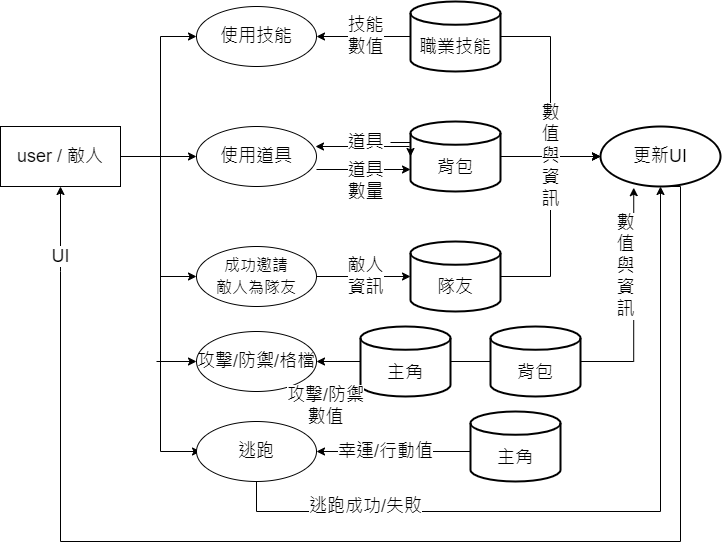

The diagram above was exported from draw.io. Its source (the exported page's mxGraphModel, read from the mxfile embedded in the PNG):
<mxGraphModel dx="1038" dy="579" grid="1" gridSize="10" guides="1" tooltips="1" connect="1" arrows="1" fold="1" page="1" pageScale="1" pageWidth="1654" pageHeight="1169" math="0" shadow="0">
  <root>
    <mxCell id="0H1nAe8jeXSoN0RtCLYn-0" />
    <mxCell id="0H1nAe8jeXSoN0RtCLYn-1" parent="0H1nAe8jeXSoN0RtCLYn-0" />
    <mxCell id="0H1nAe8jeXSoN0RtCLYn-37" style="edgeStyle=orthogonalEdgeStyle;rounded=0;orthogonalLoop=1;jettySize=auto;html=1;exitX=1;exitY=0.5;exitDx=0;exitDy=0;entryX=0;entryY=0.5;entryDx=0;entryDy=0;fontSize=16;" parent="0H1nAe8jeXSoN0RtCLYn-1" source="0H1nAe8jeXSoN0RtCLYn-40" target="0H1nAe8jeXSoN0RtCLYn-51" edge="1">
      <mxGeometry relative="1" as="geometry">
        <Array as="points">
          <mxPoint x="560" y="415" />
          <mxPoint x="560" y="295" />
        </Array>
      </mxGeometry>
    </mxCell>
    <mxCell id="0H1nAe8jeXSoN0RtCLYn-38" style="edgeStyle=orthogonalEdgeStyle;rounded=0;orthogonalLoop=1;jettySize=auto;html=1;exitX=1;exitY=0.5;exitDx=0;exitDy=0;entryX=0;entryY=0.5;entryDx=0;entryDy=0;fontSize=16;" parent="0H1nAe8jeXSoN0RtCLYn-1" source="0H1nAe8jeXSoN0RtCLYn-40" target="0H1nAe8jeXSoN0RtCLYn-53" edge="1">
      <mxGeometry relative="1" as="geometry" />
    </mxCell>
    <mxCell id="0H1nAe8jeXSoN0RtCLYn-39" style="edgeStyle=orthogonalEdgeStyle;rounded=0;orthogonalLoop=1;jettySize=auto;html=1;exitX=1;exitY=0.5;exitDx=0;exitDy=0;entryX=0;entryY=0.5;entryDx=0;entryDy=0;fontSize=16;" parent="0H1nAe8jeXSoN0RtCLYn-1" source="0H1nAe8jeXSoN0RtCLYn-40" target="0H1nAe8jeXSoN0RtCLYn-50" edge="1">
      <mxGeometry relative="1" as="geometry">
        <Array as="points">
          <mxPoint x="560" y="415" />
          <mxPoint x="560" y="535" />
        </Array>
      </mxGeometry>
    </mxCell>
    <mxCell id="0H1nAe8jeXSoN0RtCLYn-40" value="user / 敵人" style="rounded=0;whiteSpace=wrap;html=1;labelBorderColor=none;fontSize=18;" parent="0H1nAe8jeXSoN0RtCLYn-1" vertex="1">
      <mxGeometry x="400" y="385" width="120" height="60" as="geometry" />
    </mxCell>
    <mxCell id="0H1nAe8jeXSoN0RtCLYn-41" style="edgeStyle=orthogonalEdgeStyle;rounded=0;orthogonalLoop=1;jettySize=auto;html=1;exitX=0;exitY=0.5;exitDx=0;exitDy=0;exitPerimeter=0;entryX=1;entryY=0.5;entryDx=0;entryDy=0;fontSize=16;" parent="0H1nAe8jeXSoN0RtCLYn-1" source="0H1nAe8jeXSoN0RtCLYn-43" target="0H1nAe8jeXSoN0RtCLYn-51" edge="1">
      <mxGeometry relative="1" as="geometry" />
    </mxCell>
    <mxCell id="0H1nAe8jeXSoN0RtCLYn-42" style="edgeStyle=orthogonalEdgeStyle;rounded=0;orthogonalLoop=1;jettySize=auto;html=1;exitX=1;exitY=0.5;exitDx=0;exitDy=0;exitPerimeter=0;entryX=0;entryY=0.5;entryDx=0;entryDy=0;" parent="0H1nAe8jeXSoN0RtCLYn-1" source="0H1nAe8jeXSoN0RtCLYn-43" target="0H1nAe8jeXSoN0RtCLYn-59" edge="1">
      <mxGeometry relative="1" as="geometry" />
    </mxCell>
    <mxCell id="0H1nAe8jeXSoN0RtCLYn-43" value="&lt;br&gt;職業技能" style="strokeWidth=2;html=1;shape=mxgraph.flowchart.database;whiteSpace=wrap;fontSize=18;" parent="0H1nAe8jeXSoN0RtCLYn-1" vertex="1">
      <mxGeometry x="810" y="260" width="90" height="70" as="geometry" />
    </mxCell>
    <mxCell id="0H1nAe8jeXSoN0RtCLYn-44" style="edgeStyle=orthogonalEdgeStyle;rounded=0;orthogonalLoop=1;jettySize=auto;html=1;exitX=0;exitY=0.5;exitDx=0;exitDy=0;exitPerimeter=0;entryX=1;entryY=0.5;entryDx=0;entryDy=0;fontSize=16;" parent="0H1nAe8jeXSoN0RtCLYn-1" edge="1">
      <mxGeometry relative="1" as="geometry">
        <mxPoint x="809" y="405" as="sourcePoint" />
        <mxPoint x="715" y="405" as="targetPoint" />
      </mxGeometry>
    </mxCell>
    <mxCell id="0H1nAe8jeXSoN0RtCLYn-45" style="edgeStyle=orthogonalEdgeStyle;rounded=0;orthogonalLoop=1;jettySize=auto;html=1;exitX=1;exitY=0.5;exitDx=0;exitDy=0;exitPerimeter=0;entryX=0;entryY=0.5;entryDx=0;entryDy=0;" parent="0H1nAe8jeXSoN0RtCLYn-1" source="0H1nAe8jeXSoN0RtCLYn-46" target="0H1nAe8jeXSoN0RtCLYn-59" edge="1">
      <mxGeometry relative="1" as="geometry" />
    </mxCell>
    <mxCell id="0H1nAe8jeXSoN0RtCLYn-46" value="&lt;br&gt;背包" style="strokeWidth=2;html=1;shape=mxgraph.flowchart.database;whiteSpace=wrap;fontSize=18;" parent="0H1nAe8jeXSoN0RtCLYn-1" vertex="1">
      <mxGeometry x="810" y="380" width="90" height="70" as="geometry" />
    </mxCell>
    <mxCell id="0H1nAe8jeXSoN0RtCLYn-47" value="技能&lt;br&gt;數值" style="text;html=1;align=center;verticalAlign=middle;resizable=0;points=[];autosize=1;strokeColor=none;fillColor=none;fontSize=18;labelBackgroundColor=default;" parent="0H1nAe8jeXSoN0RtCLYn-1" vertex="1">
      <mxGeometry x="740" y="270" width="50" height="50" as="geometry" />
    </mxCell>
    <mxCell id="Vuwowr7IK2e8kgyZSnTB-20" value="" style="edgeStyle=orthogonalEdgeStyle;rounded=0;orthogonalLoop=1;jettySize=auto;html=1;" parent="0H1nAe8jeXSoN0RtCLYn-1" source="0H1nAe8jeXSoN0RtCLYn-48" target="0H1nAe8jeXSoN0RtCLYn-46" edge="1">
      <mxGeometry relative="1" as="geometry" />
    </mxCell>
    <mxCell id="0H1nAe8jeXSoN0RtCLYn-48" value="道具" style="text;html=1;align=center;verticalAlign=middle;resizable=0;points=[];autosize=1;strokeColor=none;fillColor=none;fontSize=18;labelBackgroundColor=default;" parent="0H1nAe8jeXSoN0RtCLYn-1" vertex="1">
      <mxGeometry x="740" y="386" width="50" height="30" as="geometry" />
    </mxCell>
    <mxCell id="0H1nAe8jeXSoN0RtCLYn-49" style="edgeStyle=orthogonalEdgeStyle;rounded=0;orthogonalLoop=1;jettySize=auto;html=1;exitX=1;exitY=0.5;exitDx=0;exitDy=0;entryX=0;entryY=0.5;entryDx=0;entryDy=0;entryPerimeter=0;fontSize=16;" parent="0H1nAe8jeXSoN0RtCLYn-1" source="0H1nAe8jeXSoN0RtCLYn-50" target="0H1nAe8jeXSoN0RtCLYn-56" edge="1">
      <mxGeometry relative="1" as="geometry" />
    </mxCell>
    <mxCell id="0H1nAe8jeXSoN0RtCLYn-50" value="&lt;font style=&quot;font-size: 16px;&quot;&gt;成功邀請&lt;br&gt;敵人為隊友&lt;/font&gt;" style="ellipse;whiteSpace=wrap;html=1;fontSize=18;rounded=0;labelBorderColor=none;" parent="0H1nAe8jeXSoN0RtCLYn-1" vertex="1">
      <mxGeometry x="596" y="505" width="120" height="60" as="geometry" />
    </mxCell>
    <mxCell id="0H1nAe8jeXSoN0RtCLYn-51" value="&lt;span style=&quot;&quot;&gt;使用技能&lt;/span&gt;" style="ellipse;whiteSpace=wrap;html=1;fontSize=18;rounded=0;labelBorderColor=none;" parent="0H1nAe8jeXSoN0RtCLYn-1" vertex="1">
      <mxGeometry x="596" y="265" width="120" height="60" as="geometry" />
    </mxCell>
    <mxCell id="0H1nAe8jeXSoN0RtCLYn-52" style="edgeStyle=orthogonalEdgeStyle;rounded=0;orthogonalLoop=1;jettySize=auto;html=1;exitX=1;exitY=0.5;exitDx=0;exitDy=0;entryX=0;entryY=0.5;entryDx=0;entryDy=0;entryPerimeter=0;fontSize=16;" parent="0H1nAe8jeXSoN0RtCLYn-1" edge="1">
      <mxGeometry relative="1" as="geometry">
        <mxPoint x="716" y="428" as="sourcePoint" />
        <mxPoint x="810" y="428" as="targetPoint" />
      </mxGeometry>
    </mxCell>
    <mxCell id="0H1nAe8jeXSoN0RtCLYn-53" value="&lt;span style=&quot;&quot;&gt;使用道具&lt;/span&gt;" style="ellipse;whiteSpace=wrap;html=1;fontSize=18;rounded=0;labelBorderColor=none;" parent="0H1nAe8jeXSoN0RtCLYn-1" vertex="1">
      <mxGeometry x="596" y="385" width="120" height="60" as="geometry" />
    </mxCell>
    <mxCell id="0H1nAe8jeXSoN0RtCLYn-54" value="道具&lt;br&gt;數量" style="text;html=1;align=center;verticalAlign=middle;resizable=0;points=[];autosize=1;strokeColor=none;fillColor=none;fontSize=18;labelBackgroundColor=default;" parent="0H1nAe8jeXSoN0RtCLYn-1" vertex="1">
      <mxGeometry x="740" y="415" width="50" height="50" as="geometry" />
    </mxCell>
    <mxCell id="0H1nAe8jeXSoN0RtCLYn-55" style="edgeStyle=orthogonalEdgeStyle;rounded=0;orthogonalLoop=1;jettySize=auto;html=1;exitX=1;exitY=0.5;exitDx=0;exitDy=0;exitPerimeter=0;entryX=0;entryY=0.5;entryDx=0;entryDy=0;" parent="0H1nAe8jeXSoN0RtCLYn-1" source="0H1nAe8jeXSoN0RtCLYn-56" target="0H1nAe8jeXSoN0RtCLYn-59" edge="1">
      <mxGeometry relative="1" as="geometry" />
    </mxCell>
    <mxCell id="0H1nAe8jeXSoN0RtCLYn-56" value="&lt;br&gt;隊友" style="strokeWidth=2;html=1;shape=mxgraph.flowchart.database;whiteSpace=wrap;fontSize=18;" parent="0H1nAe8jeXSoN0RtCLYn-1" vertex="1">
      <mxGeometry x="810" y="500" width="90" height="70" as="geometry" />
    </mxCell>
    <mxCell id="0H1nAe8jeXSoN0RtCLYn-57" value="&lt;font style=&quot;font-size: 18px;&quot;&gt;敵人&lt;br&gt;資訊&lt;/font&gt;" style="text;html=1;align=center;verticalAlign=middle;resizable=0;points=[];autosize=1;strokeColor=none;fillColor=none;fontSize=16;labelBackgroundColor=default;" parent="0H1nAe8jeXSoN0RtCLYn-1" vertex="1">
      <mxGeometry x="740" y="510" width="50" height="50" as="geometry" />
    </mxCell>
    <mxCell id="0H1nAe8jeXSoN0RtCLYn-58" style="edgeStyle=orthogonalEdgeStyle;rounded=0;orthogonalLoop=1;jettySize=auto;html=1;exitX=0.5;exitY=1;exitDx=0;exitDy=0;entryX=0.5;entryY=1;entryDx=0;entryDy=0;fontSize=18;startArrow=none;" parent="0H1nAe8jeXSoN0RtCLYn-1" source="0H1nAe8jeXSoN0RtCLYn-61" target="0H1nAe8jeXSoN0RtCLYn-40" edge="1">
      <mxGeometry relative="1" as="geometry">
        <Array as="points">
          <mxPoint x="460" y="515" />
          <mxPoint x="460" y="515" />
        </Array>
      </mxGeometry>
    </mxCell>
    <mxCell id="0H1nAe8jeXSoN0RtCLYn-59" value="更新UI" style="ellipse;whiteSpace=wrap;html=1;fontSize=18;strokeWidth=2;" parent="0H1nAe8jeXSoN0RtCLYn-1" vertex="1">
      <mxGeometry x="1000" y="385" width="120" height="60" as="geometry" />
    </mxCell>
    <mxCell id="0H1nAe8jeXSoN0RtCLYn-60" value="數&lt;br&gt;值&lt;br&gt;與&lt;br&gt;資&lt;br&gt;訊" style="text;html=1;align=center;verticalAlign=middle;resizable=0;points=[];autosize=1;strokeColor=none;fillColor=none;fontSize=18;labelBackgroundColor=default;" parent="0H1nAe8jeXSoN0RtCLYn-1" vertex="1">
      <mxGeometry x="935" y="355" width="30" height="120" as="geometry" />
    </mxCell>
    <mxCell id="0H1nAe8jeXSoN0RtCLYn-61" value="UI" style="text;html=1;align=center;verticalAlign=middle;resizable=0;points=[];autosize=1;strokeColor=none;fillColor=none;fontSize=18;labelBackgroundColor=default;" parent="0H1nAe8jeXSoN0RtCLYn-1" vertex="1">
      <mxGeometry x="445" y="500" width="30" height="30" as="geometry" />
    </mxCell>
    <mxCell id="0H1nAe8jeXSoN0RtCLYn-62" value="" style="edgeStyle=orthogonalEdgeStyle;rounded=0;orthogonalLoop=1;jettySize=auto;html=1;exitX=0.5;exitY=1;exitDx=0;exitDy=0;entryX=0.5;entryY=1;entryDx=0;entryDy=0;fontSize=18;endArrow=none;" parent="0H1nAe8jeXSoN0RtCLYn-1" source="0H1nAe8jeXSoN0RtCLYn-59" target="0H1nAe8jeXSoN0RtCLYn-61" edge="1">
      <mxGeometry relative="1" as="geometry">
        <mxPoint x="1240" y="446" as="sourcePoint" />
        <mxPoint x="460" y="445" as="targetPoint" />
        <Array as="points">
          <mxPoint x="1080" y="445" />
          <mxPoint x="1080" y="800" />
          <mxPoint x="460" y="800" />
        </Array>
      </mxGeometry>
    </mxCell>
    <mxCell id="Vuwowr7IK2e8kgyZSnTB-2" value="攻擊/防禦/格檔" style="ellipse;whiteSpace=wrap;html=1;fontSize=18;rounded=0;labelBorderColor=none;" parent="0H1nAe8jeXSoN0RtCLYn-1" vertex="1">
      <mxGeometry x="596" y="590" width="120" height="60" as="geometry" />
    </mxCell>
    <mxCell id="Vuwowr7IK2e8kgyZSnTB-3" value="" style="endArrow=none;html=1;rounded=0;" parent="0H1nAe8jeXSoN0RtCLYn-1" edge="1">
      <mxGeometry width="50" height="50" relative="1" as="geometry">
        <mxPoint x="560" y="620" as="sourcePoint" />
        <mxPoint x="560" y="530" as="targetPoint" />
        <Array as="points" />
      </mxGeometry>
    </mxCell>
    <mxCell id="Vuwowr7IK2e8kgyZSnTB-31" style="edgeStyle=orthogonalEdgeStyle;rounded=0;orthogonalLoop=1;jettySize=auto;html=1;exitX=0;exitY=0.5;exitDx=0;exitDy=0;exitPerimeter=0;entryX=1;entryY=0.5;entryDx=0;entryDy=0;" parent="0H1nAe8jeXSoN0RtCLYn-1" source="Vuwowr7IK2e8kgyZSnTB-5" target="Vuwowr7IK2e8kgyZSnTB-2" edge="1">
      <mxGeometry relative="1" as="geometry" />
    </mxCell>
    <mxCell id="Vuwowr7IK2e8kgyZSnTB-5" value="&lt;br&gt;主角" style="strokeWidth=2;html=1;shape=mxgraph.flowchart.database;whiteSpace=wrap;fontSize=18;" parent="0H1nAe8jeXSoN0RtCLYn-1" vertex="1">
      <mxGeometry x="760" y="585" width="90" height="70" as="geometry" />
    </mxCell>
    <mxCell id="Vuwowr7IK2e8kgyZSnTB-11" style="edgeStyle=orthogonalEdgeStyle;rounded=0;orthogonalLoop=1;jettySize=auto;html=1;entryX=0.277;entryY=1.02;entryDx=0;entryDy=0;entryPerimeter=0;" parent="0H1nAe8jeXSoN0RtCLYn-1" source="Vuwowr7IK2e8kgyZSnTB-9" target="0H1nAe8jeXSoN0RtCLYn-59" edge="1">
      <mxGeometry relative="1" as="geometry" />
    </mxCell>
    <mxCell id="Vuwowr7IK2e8kgyZSnTB-9" value="&lt;br&gt;背包" style="strokeWidth=2;html=1;shape=mxgraph.flowchart.database;whiteSpace=wrap;fontSize=18;" parent="0H1nAe8jeXSoN0RtCLYn-1" vertex="1">
      <mxGeometry x="890" y="585" width="90" height="70" as="geometry" />
    </mxCell>
    <mxCell id="Vuwowr7IK2e8kgyZSnTB-10" value="" style="endArrow=none;html=1;rounded=0;entryX=0;entryY=0.5;entryDx=0;entryDy=0;entryPerimeter=0;exitX=1;exitY=0.5;exitDx=0;exitDy=0;exitPerimeter=0;" parent="0H1nAe8jeXSoN0RtCLYn-1" source="Vuwowr7IK2e8kgyZSnTB-5" target="Vuwowr7IK2e8kgyZSnTB-9" edge="1">
      <mxGeometry width="50" height="50" relative="1" as="geometry">
        <mxPoint x="600" y="560" as="sourcePoint" />
        <mxPoint x="650" y="510" as="targetPoint" />
      </mxGeometry>
    </mxCell>
    <mxCell id="Vuwowr7IK2e8kgyZSnTB-12" value="數&lt;br&gt;值&lt;br&gt;與&lt;br&gt;資&lt;br&gt;訊" style="text;html=1;align=center;verticalAlign=middle;resizable=0;points=[];autosize=1;strokeColor=none;fillColor=none;fontSize=18;labelBackgroundColor=default;" parent="0H1nAe8jeXSoN0RtCLYn-1" vertex="1">
      <mxGeometry x="1010" y="465" width="30" height="120" as="geometry" />
    </mxCell>
    <mxCell id="Vuwowr7IK2e8kgyZSnTB-13" value="&lt;span style=&quot;font-size: 18px;&quot;&gt;攻擊/防禦&lt;br&gt;數值&lt;/span&gt;" style="text;html=1;align=center;verticalAlign=middle;resizable=0;points=[];autosize=1;strokeColor=none;fillColor=none;fontSize=16;labelBackgroundColor=default;" parent="0H1nAe8jeXSoN0RtCLYn-1" vertex="1">
      <mxGeometry x="680" y="640" width="90" height="50" as="geometry" />
    </mxCell>
    <mxCell id="Vuwowr7IK2e8kgyZSnTB-14" value="" style="endArrow=none;html=1;rounded=0;" parent="0H1nAe8jeXSoN0RtCLYn-1" edge="1">
      <mxGeometry width="50" height="50" relative="1" as="geometry">
        <mxPoint x="560" y="710" as="sourcePoint" />
        <mxPoint x="560" y="620" as="targetPoint" />
        <Array as="points" />
      </mxGeometry>
    </mxCell>
    <mxCell id="Vuwowr7IK2e8kgyZSnTB-15" value="" style="endArrow=classic;html=1;rounded=0;" parent="0H1nAe8jeXSoN0RtCLYn-1" edge="1">
      <mxGeometry width="50" height="50" relative="1" as="geometry">
        <mxPoint x="560" y="710" as="sourcePoint" />
        <mxPoint x="600" y="710" as="targetPoint" />
      </mxGeometry>
    </mxCell>
    <mxCell id="Vuwowr7IK2e8kgyZSnTB-16" value="" style="endArrow=classic;html=1;rounded=0;" parent="0H1nAe8jeXSoN0RtCLYn-1" edge="1">
      <mxGeometry width="50" height="50" relative="1" as="geometry">
        <mxPoint x="556" y="620" as="sourcePoint" />
        <mxPoint x="596" y="620" as="targetPoint" />
      </mxGeometry>
    </mxCell>
    <mxCell id="Vuwowr7IK2e8kgyZSnTB-26" style="edgeStyle=orthogonalEdgeStyle;rounded=0;orthogonalLoop=1;jettySize=auto;html=1;exitX=0.5;exitY=1;exitDx=0;exitDy=0;" parent="0H1nAe8jeXSoN0RtCLYn-1" source="Vuwowr7IK2e8kgyZSnTB-17" target="0H1nAe8jeXSoN0RtCLYn-59" edge="1">
      <mxGeometry relative="1" as="geometry">
        <Array as="points">
          <mxPoint x="656" y="770" />
          <mxPoint x="1060" y="770" />
        </Array>
      </mxGeometry>
    </mxCell>
    <mxCell id="Vuwowr7IK2e8kgyZSnTB-17" value="逃跑" style="ellipse;whiteSpace=wrap;html=1;fontSize=18;rounded=0;labelBorderColor=none;" parent="0H1nAe8jeXSoN0RtCLYn-1" vertex="1">
      <mxGeometry x="596" y="680" width="120" height="60" as="geometry" />
    </mxCell>
    <mxCell id="Vuwowr7IK2e8kgyZSnTB-19" value="&lt;br&gt;主角" style="strokeWidth=2;html=1;shape=mxgraph.flowchart.database;whiteSpace=wrap;fontSize=18;" parent="0H1nAe8jeXSoN0RtCLYn-1" vertex="1">
      <mxGeometry x="870" y="670" width="90" height="70" as="geometry" />
    </mxCell>
    <mxCell id="Vuwowr7IK2e8kgyZSnTB-21" style="edgeStyle=orthogonalEdgeStyle;rounded=0;orthogonalLoop=1;jettySize=auto;html=1;entryX=1;entryY=0.5;entryDx=0;entryDy=0;fontSize=16;" parent="0H1nAe8jeXSoN0RtCLYn-1" target="Vuwowr7IK2e8kgyZSnTB-17" edge="1">
      <mxGeometry relative="1" as="geometry">
        <mxPoint x="870" y="710" as="sourcePoint" />
        <mxPoint x="726" y="709.5" as="targetPoint" />
        <Array as="points" />
      </mxGeometry>
    </mxCell>
    <mxCell id="Vuwowr7IK2e8kgyZSnTB-22" value="&lt;span style=&quot;font-size: 18px;&quot;&gt;幸運/行動值&lt;/span&gt;" style="text;html=1;align=center;verticalAlign=middle;resizable=0;points=[];autosize=1;strokeColor=none;fillColor=none;fontSize=16;labelBackgroundColor=default;" parent="0H1nAe8jeXSoN0RtCLYn-1" vertex="1">
      <mxGeometry x="730" y="695" width="110" height="30" as="geometry" />
    </mxCell>
    <mxCell id="Vuwowr7IK2e8kgyZSnTB-27" value="&lt;span style=&quot;font-size: 18px;&quot;&gt;逃跑成功/失敗&lt;/span&gt;" style="text;html=1;align=center;verticalAlign=middle;resizable=0;points=[];autosize=1;strokeColor=none;fillColor=none;fontSize=16;labelBackgroundColor=default;" parent="0H1nAe8jeXSoN0RtCLYn-1" vertex="1">
      <mxGeometry x="700" y="750" width="130" height="30" as="geometry" />
    </mxCell>
  </root>
</mxGraphModel>